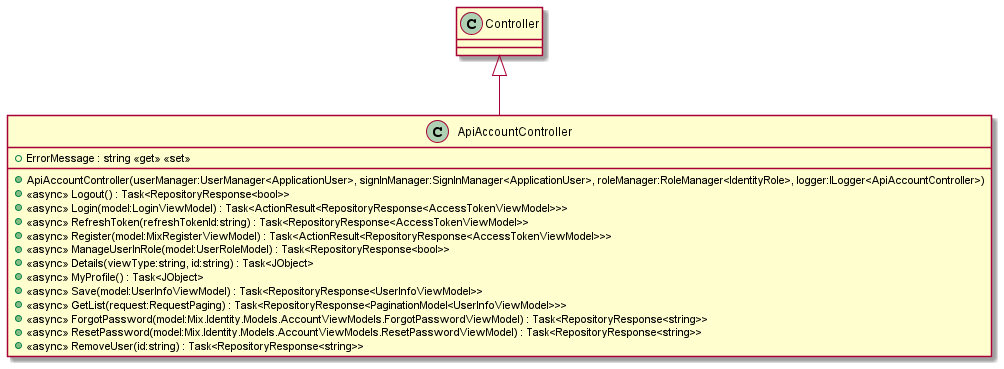

The diagram above was rendered by PlantUML. Its source (embedded in the PNG):
@startuml
class ApiAccountController {
    + ApiAccountController(userManager:UserManager<ApplicationUser>, signInManager:SignInManager<ApplicationUser>, roleManager:RoleManager<IdentityRole>, logger:ILogger<ApiAccountController>)
    + ErrorMessage : string <<get>> <<set>>
    + <<async>> Logout() : Task<RepositoryResponse<bool>>
    + <<async>> Login(model:LoginViewModel) : Task<ActionResult<RepositoryResponse<AccessTokenViewModel>>>
    + <<async>> RefreshToken(refreshTokenId:string) : Task<RepositoryResponse<AccessTokenViewModel>>
    + <<async>> Register(model:MixRegisterViewModel) : Task<ActionResult<RepositoryResponse<AccessTokenViewModel>>>
    + <<async>> ManageUserInRole(model:UserRoleModel) : Task<RepositoryResponse<bool>>
    + <<async>> Details(viewType:string, id:string) : Task<JObject>
    + <<async>> MyProfile() : Task<JObject>
    + <<async>> Save(model:UserInfoViewModel) : Task<RepositoryResponse<UserInfoViewModel>>
    + <<async>> GetList(request:RequestPaging) : Task<RepositoryResponse<PaginationModel<UserInfoViewModel>>>
    + <<async>> ForgotPassword(model:Mix.Identity.Models.AccountViewModels.ForgotPasswordViewModel) : Task<RepositoryResponse<string>>
    + <<async>> ResetPassword(model:Mix.Identity.Models.AccountViewModels.ResetPasswordViewModel) : Task<RepositoryResponse<string>>
    + <<async>> RemoveUser(id:string) : Task<RepositoryResponse<string>>
}
Controller <|-- ApiAccountController
@enduml